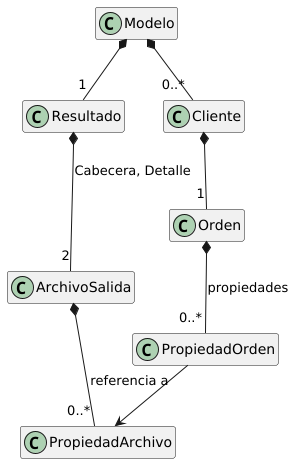

The diagram above was rendered by PlantUML. Its source (embedded in the PNG):
@startuml
skinparam classAttributeIconSize 0
hide empty members

class Modelo
class Resultado
class ArchivoSalida
class PropiedadOrden
class Cliente
class PropiedadOrden
class Orden

Modelo *-- "1" Resultado
Modelo *-- "0..*" Cliente

Resultado *-- "2" ArchivoSalida : "Cabecera, Detalle"

ArchivoSalida *-- "0..*" PropiedadArchivo

Cliente *-- "1" Orden

Orden *-- "0..*" PropiedadOrden : "propiedades"

PropiedadOrden "referencia a" --> PropiedadArchivo

@enduml